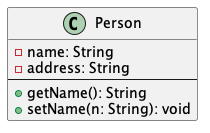

The diagram above was rendered by PlantUML. Its source (embedded in the PNG):
@startuml
class Person {
  - name: String
  - address: String
  --
  + getName(): String
  + setName(n: String): void
}
@enduml